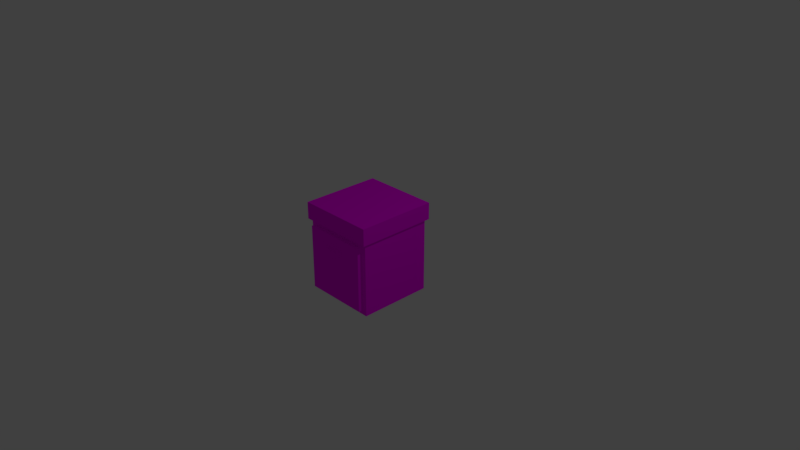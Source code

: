 # Source: escrivaninha01.blend  (saved by Blender 2.79.0; exported with 4.5.12 LTS)
import bpy
from mathutils import Matrix  # noqa: F401  (used for matrix-valued properties, if any)

bpy.ops.wm.read_factory_settings(use_empty=True)
scene = bpy.context.scene
scene.name = 'Scene'

# ---- collections
col_collection_1 = bpy.data.collections.new('Collection 1'); scene.collection.children.link(col_collection_1)

# ---- images (referenced by path relative to the original .blend; pixels are not part of the script)
import os
ASSET_DIR = os.environ.get("B2B_ASSET_DIR", "")  # directory of the original .blend (textures are referenced by path, not embedded)
HERE = os.path.dirname(os.path.abspath(__file__))  # packed textures are extracted next to this script under _unpacked/

def load_image(name, relpath, width, height, colorspace="sRGB"):
    """Load a texture the original file referenced (path relative to the .blend, or extracted next to this script)."""
    p = next((c for c in (os.path.join(HERE, relpath), os.path.join(ASSET_DIR, relpath)) if relpath and os.path.exists(c)), "")
    if p:
        img = bpy.data.images.load(p, check_existing=True)
        img.name = name
    else:  # same state as the original file: an image datablock whose file is absent (Cycles renders it pink)
        img = bpy.data.images.new(name, width, height)
        img.source = "FILE"
        img.filepath = "//" + (relpath or name)
    img.colorspace_settings.name = colorspace
    return img
img_color_palete_png = load_image('color_palete.png', 'color_palete.png', 1024, 1024, 'sRGB')

# ---- materials (node trees are filled in below, after node groups)
mat_newmat = bpy.data.materials.new('newMat')
mat_newmat.alpha_threshold = 0.0
mat_newmat.roughness = 0.5

# ---- material node trees
mat_newmat.use_nodes = True; mat_newmat.node_tree.nodes.clear()
_N = mat_newmat.node_tree.nodes; _L = mat_newmat.node_tree.links
n0 = _N.new('ShaderNodeOutputMaterial'); n0.name = 'Material Output'; n0.location = (300, 300)
n1 = _N.new('ShaderNodeBsdfDiffuse'); n1.name = 'Diffuse BSDF'; n1.location = (10, 300)
n2 = _N.new('ShaderNodeTexImage'); n2.name = 'Image Texture'; n2.location = (-230, 264)
n2.width = 140
n2.image = img_color_palete_png
_L.new(n1.outputs[0], n0.inputs[0])
_L.new(n2.outputs[0], n1.inputs[0])
n0.is_active_output = True

# ---- world
world_world = bpy.data.worlds.new('World'); scene.world = world_world
world_world.color = (0.05088, 0.05088, 0.05088)
world_world.use_sun_shadow = False
world_world.sun_shadow_jitter_overblur = 0.0
world_world.cycles.sampling_method = 'MANUAL'

# ---- cameras
cam_camera = bpy.data.cameras.new('Camera')
cam_camera.clip_end = 100.0
cam_camera.lens = 35.0
cam_camera.sensor_width = 32.0
cam_camera.sensor_height = 18.0
cam_camera.ortho_scale = 7.314
cam_camera.dof.focus_distance = 0.0

# ---- lights
light_lamp = bpy.data.lights.new('Lamp', 'POINT')
light_lamp.transmission_factor = 0.0
light_lamp.cutoff_distance = 30.0
light_lamp.energy = 100.0
light_lamp.shadow_buffer_clip_start = 1.001
light_lamp.shadow_soft_size = 0.1
light_lamp.shadow_maximum_resolution = 0.006
light_lamp.use_absolute_resolution = True

# ---- meshes
me_cube = bpy.data.meshes.new('Cube')
me_cube.from_pydata([(-1.0, -1.0, -1.0), (-1.0, -1.0, 1.0), (-1.0, 1.0, -1.0), (-1.0, 1.0, 1.0), (1.0, -1.0, -1.0), (1.0, -1.0, 1.0), (1.0, 1.0, -1.0), (1.0, 1.0, 1.0), (-1.059, -1.09, 1.0), (-1.059, -1.09, 1.458), (-1.059, 1.09, 1.0), (-1.059, 1.09, 1.458), (1.059, -1.09, 1.0), (1.059, -1.09, 1.458), (1.059, 1.09, 1.0), (1.059, 1.09, 1.458), (-0.8748, -1.13, -0.8748), (-0.8748, -1.13, 0.8748), (-0.8748, 0.62, -0.8748), (-0.8748, 0.62, 0.8748), (0.8748, -1.13, -0.8748), (0.8748, -1.13, 0.8748), (0.8748, 0.62, -0.8748), (0.8748, 0.62, 0.8748), (0.1524, -1.229, 0.3824), (0.105, -1.229, 0.5037), (0.1524, -1.022, 0.3824), (0.105, -1.022, 0.5037), (0.1816, -1.022, 0.5313), (0.2655, -1.022, 0.475), (0.2655, -1.229, 0.475), (0.1816, -1.229, 0.5313), (0.1878, -1.022, 0.5698), (0.2884, -1.022, 0.5604), (0.2884, -1.229, 0.5604), (0.1878, -1.229, 0.5698), (-0.1524, -1.229, 0.3824), (-0.105, -1.229, 0.5037), (-0.1524, -1.022, 0.3824), (-0.105, -1.022, 0.5037), (-0.1816, -1.022, 0.5313), (-0.2655, -1.022, 0.475), (-0.2655, -1.229, 0.475), (-0.1816, -1.229, 0.5313), (-0.1878, -1.022, 0.5698), (-0.2884, -1.022, 0.5604), (-0.2884, -1.229, 0.5604), (-0.1878, -1.229, 0.5698)], [], [(0, 1, 3, 2), (2, 3, 7, 6), (6, 7, 5, 4), (4, 5, 1, 0), (2, 6, 4, 0), (7, 3, 1, 5), (8, 9, 11, 10), (10, 11, 15, 14), (14, 15, 13, 12), (12, 13, 9, 8), (10, 14, 12, 8), (15, 11, 9, 13), (16, 17, 19, 18), (18, 19, 23, 22), (22, 23, 21, 20), (20, 21, 17, 16), (18, 22, 20, 16), (23, 19, 17, 21), (24, 26, 29, 30), (28, 31, 35, 32), (27, 25, 31, 28), (26, 27, 28, 29), (25, 24, 30, 31), (33, 32, 35, 34), (29, 28, 32, 33), (31, 30, 34, 35), (30, 29, 33, 34), (36, 42, 41, 38), (40, 44, 47, 43), (39, 40, 43, 37), (38, 41, 40, 39), (37, 43, 42, 36), (45, 46, 47, 44), (41, 45, 44, 40), (43, 47, 46, 42), (42, 46, 45, 41), (27, 39, 37, 25), (25, 37, 36, 24), (24, 36, 38, 26), (26, 38, 39, 27)])
_uv = me_cube.uv_layers.new(name='UVMap')
_uv.uv.foreach_set('vector', [0.3658, 0.8172, 0.4183, 0.8172, 0.4183, 0.8697, 0.3658, 0.8697, 0.3658, 0.8172, 0.4183, 0.8172, 0.4183, 0.8697, 0.3658, 0.8697, 0.3658, 0.8172, 0.4183, 0.8172, 0.4183, 0.8697, 0.3658, 0.8697, 0.3658, 0.8172, 0.4183, 0.8172, 0.4183, 0.8697, 0.3658, 0.8697, 0.3658, 0.8172, 0.4183, 0.8172, 0.4183, 0.8697, 0.3658, 0.8697, 0.3658, 0.8172, 0.4183, 0.8172, 0.4183, 0.8697, 0.3658, 0.8697, 0.3706, 0.5895, 0.4231, 0.5895, 0.4231, 0.642, 0.3706, 0.642, 0.3706, 0.5895, 0.4231, 0.5895, 0.4231, 0.642, 0.3706, 0.642, 0.3706, 0.5895, 0.4231, 0.5895, 0.4231, 0.642, 0.3706, 0.642, 0.3706, 0.5895, 0.4231, 0.5895, 0.4231, 0.642, 0.3706, 0.642, 0.3706, 0.5895, 0.4231, 0.5895, 0.4231, 0.642, 0.3706, 0.642, 0.3706, 0.5895, 0.4231, 0.5895, 0.4231, 0.642, 0.3706, 0.642, 0.2962, 0.918, 0.3487, 0.918, 0.3487, 0.9705, 0.2962, 0.9705, 0.2962, 0.918, 0.3487, 0.918, 0.3487, 0.9705, 0.2962, 0.9705, 0.2962, 0.918, 0.3487, 0.918, 0.3487, 0.9705, 0.2962, 0.9705, 0.2962, 0.918, 0.3487, 0.918, 0.3487, 0.9705, 0.2962, 0.9705, 0.2962, 0.918, 0.3487, 0.918, 0.3487, 0.9705, 0.2962, 0.9705, 0.2962, 0.918, 0.3487, 0.918, 0.3487, 0.9705, 0.2962, 0.9705, 0.2266, 0.9217, 0.2791, 0.9217, 0.2791, 0.9742, 0.2266, 0.9742, 0.2266, 0.9217, 0.2791, 0.9217, 0.2791, 0.9742, 0.2266, 0.9742, 0.2266, 0.9217, 0.2791, 0.9217, 0.2791, 0.9742, 0.2266, 0.9742, 0.2266, 0.9217, 0.2791, 0.9217, 0.2791, 0.9742, 0.2266, 0.9742, 0.2266, 0.9217, 0.2791, 0.9217, 0.2791, 0.9742, 0.2266, 0.9742, 0.2266, 0.9217, 0.2791, 0.9217, 0.2791, 0.9742, 0.2266, 0.9742, 0.2266, 0.9217, 0.2791, 0.9217, 0.2791, 0.9742, 0.2266, 0.9742, 0.2266, 0.9217, 0.2791, 0.9217, 0.2791, 0.9742, 0.2266, 0.9742, 0.2266, 0.9217, 0.2791, 0.9217, 0.2791, 0.9742, 0.2266, 0.9742, 0.2266, 0.9217, 0.2791, 0.9217, 0.2791, 0.9742, 0.2266, 0.9742, 0.2266, 0.9217, 0.2791, 0.9217, 0.2791, 0.9742, 0.2266, 0.9742, 0.2266, 0.9217, 0.2791, 0.9217, 0.2791, 0.9742, 0.2266, 0.9742, 0.2266, 0.9217, 0.2791, 0.9217, 0.2791, 0.9742, 0.2266, 0.9742, 0.2266, 0.9217, 0.2791, 0.9217, 0.2791, 0.9742, 0.2266, 0.9742, 0.2266, 0.9217, 0.2791, 0.9217, 0.2791, 0.9742, 0.2266, 0.9742, 0.2266, 0.9217, 0.2791, 0.9217, 0.2791, 0.9742, 0.2266, 0.9742, 0.2266, 0.9217, 0.2791, 0.9217, 0.2791, 0.9742, 0.2266, 0.9742, 0.2266, 0.9217, 0.2791, 0.9217, 0.2791, 0.9742, 0.2266, 0.9742, 0.2266, 0.9217, 0.2791, 0.9217, 0.2791, 0.9742, 0.2266, 0.9742, 0.2266, 0.9217, 0.2791, 0.9217, 0.2791, 0.9742, 0.2266, 0.9742, 0.2266, 0.9217, 0.2791, 0.9217, 0.2791, 0.9742, 0.2266, 0.9742, 0.2266, 0.9217, 0.2791, 0.9217, 0.2791, 0.9742, 0.2266, 0.9742])
me_cube.materials.append(mat_newmat)
me_cube.use_remesh_preserve_volume = False
me_cube.use_remesh_preserve_attributes = False
me_cube.use_mirror_vertex_groups = False
me_cube.update()

# ---- objects
ob_cube = bpy.data.objects.new('Cube', me_cube)
ob_lamp = bpy.data.objects.new('Lamp', light_lamp)
ob_camera = bpy.data.objects.new('Camera', cam_camera)

# ---- transforms, parenting, visibility, modifiers, constraints
ob_cube.location = (0.0, 0.0, 0.0)
ob_cube.scale = (0.5005, 0.5005, 0.5005)
ob_cube.lineart.crease_threshold = 0.0
ob_lamp.location = (4.076, 1.005, 5.904)
ob_lamp.rotation_euler = (0.6503, 0.05522, 1.866)
ob_lamp.lock_rotations_4d = False
ob_lamp.empty_display_type = 'ARROWS'
ob_lamp.color = (0.0, 0.0, 0.0, 0.0)
ob_lamp.lineart.crease_threshold = 0.0
ob_camera.location = (7.481, -6.508, 5.344)
ob_camera.rotation_euler = (1.109, 0.0, 0.8149)
ob_camera.lock_rotations_4d = False
ob_camera.empty_display_type = 'ARROWS'
ob_camera.color = (0.0, 0.0, 0.0, 0.0)
ob_camera.display_type = 'WIRE'
ob_camera.lineart.crease_threshold = 0.0

# ---- collection membership
col_collection_1.objects.link(ob_cube)
col_collection_1.objects.link(ob_lamp)
col_collection_1.objects.link(ob_camera)

# ---- scene / render settings (as saved in the file)
scene.camera = ob_camera
scene.frame_start = 1; scene.frame_end = 250; scene.frame_set(2)
scene.render.engine = 'CYCLES'
scene.render.resolution_percentage = 50
scene.render.dither_intensity = 0.0
scene.cycles.use_denoising = False
scene.cycles.samples = 128
scene.cycles.sampling_pattern = 'TABULATED_SOBOL'
scene.cycles.use_adaptive_sampling = False
scene.cycles.use_light_tree = False
scene.cycles.blur_glossy = 0.0
scene.cycles.sample_clamp_indirect = 0.0
scene.view_settings.view_transform = 'Standard'
bpy.context.view_layer.update()
